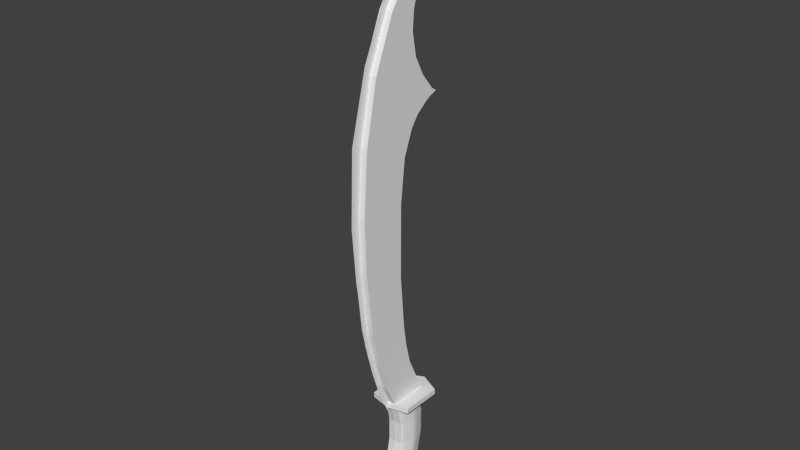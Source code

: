 # Source: Scimitar.blend  (saved by Blender 2.72.0; exported with 4.5.12 LTS)
import bpy
from mathutils import Matrix  # noqa: F401  (used for matrix-valued properties, if any)

bpy.ops.wm.read_factory_settings(use_empty=True)
scene = bpy.context.scene
scene.name = 'Scene'

# ---- collections
col_collection_5 = bpy.data.collections.new('Collection 5'); scene.collection.children.link(col_collection_5)

# ---- world
world_world = bpy.data.worlds.new('World'); scene.world = world_world
world_world.color = (0.05088, 0.05088, 0.05088)
world_world.use_sun_shadow = False
world_world.sun_shadow_jitter_overblur = 0.0
world_world.cycles.sampling_method = 'MANUAL'
world_world.cycles.sample_map_resolution = 256

# ---- meshes
me_cylinder = bpy.data.meshes.new('Cylinder')
me_cylinder.from_pydata([(-3.529e-05, -0.2322, -5.257), (0.04632, -0.2257, -5.257), (0.09089, -0.2066, -5.257), (0.132, -0.1756, -5.257), (0.168, -0.1339, -5.257), (0.1975, -0.08309, -5.257), (0.2195, -0.02509, -5.257), (0.233, 0.03784, -5.257), (0.2376, 0.1033, -5.257), (0.233, 0.1687, -5.257), (0.2195, 0.2317, -5.258), (0.1975, 0.2897, -5.258), (0.168, 0.3405, -5.258), (0.132, 0.3822, -5.258), (0.09089, 0.4132, -5.258), (0.04632, 0.4323, -5.258), (-3.537e-05, 0.4388, -5.258), (-0.04639, 0.4323, -5.258), (-0.09096, 0.4132, -5.258), (-0.132, 0.3822, -5.258), (-0.168, 0.3405, -5.258), (-0.1976, 0.2897, -5.258), (-0.2195, 0.2317, -5.258), (-0.2331, 0.1687, -5.257), (-0.2376, 0.1033, -5.257), (-0.2331, 0.03784, -5.257), (-0.2195, -0.02509, -5.257), (-0.1976, -0.08309, -5.257), (-0.168, -0.1339, -5.257), (-0.132, -0.1756, -5.257), (-0.09096, -0.2066, -5.257), (-0.04639, -0.2257, -5.257), (-3.529e-05, 0.1012, -5.584), (-0.03573, -0.1571, -5.433), (-0.07107, -0.142, -5.433), (-0.1036, -0.1174, -5.433), (-0.1322, -0.08435, -5.433), (-0.1556, -0.04404, -5.433), (-0.173, 0.001945, -5.433), (-0.1837, 0.05184, -5.433), (-0.1874, 0.1037, -5.433), (-0.1837, 0.1556, -5.433), (-0.173, 0.2055, -5.434), (-0.1556, 0.2515, -5.434), (-0.1322, 0.2918, -5.434), (-0.1036, 0.3249, -5.434), (-0.07107, 0.3495, -5.434), (-0.03573, 0.3646, -5.434), (0.001027, 0.3697, -5.434), (0.03778, 0.3646, -5.434), (0.07312, 0.3495, -5.434), (0.1057, 0.3249, -5.434), (0.1342, 0.2918, -5.434), (0.1577, 0.2515, -5.434), (0.1751, 0.2055, -5.434), (0.1858, 0.1556, -5.433), (0.1894, 0.1037, -5.433), (0.1858, 0.05184, -5.433), (0.1751, 0.001945, -5.433), (0.1577, -0.04404, -5.433), (0.1342, -0.08435, -5.433), (0.1057, -0.1174, -5.433), (0.07312, -0.142, -5.433), (0.03778, -0.1571, -5.433), (0.001027, -0.1623, -5.433), (0.4244, 0.7176, -3.397), (-0.4245, 0.7176, -3.397), (0.4244, -0.05743, -3.397), (-0.4245, -0.05743, -3.397), (0.4244, 0.7176, -3.289), (-0.4245, 0.7176, -3.289), (0.4244, -0.05743, -3.289), (-0.4245, -0.05743, -3.289), (0.4244, 0.7771, -3.397), (-0.4245, 0.7771, -3.397), (0.4244, 0.7771, -3.289), (-0.4245, 0.7771, -3.289), (-3.531e-05, -0.1569, -3.397), (-3.531e-05, -0.1569, -3.289), (-3.531e-05, 0.9843, -3.289), (-3.531e-05, 0.9843, -3.397), (-3.528e-05, 0.4383, -5.257), (-3.528e-05, 0.6271, -3.392), (0.1718, 0.01259, -3.392), (0.1718, -0.1762, -5.257), (0.1943, 0.07364, -3.392), (0.1943, -0.1152, -5.257), (0.2012, 0.1041, -3.392), (0.2012, -0.08475, -5.257), (0.2175, 0.1689, -3.392), (0.2175, -0.01994, -5.257), (0.2308, 0.228, -3.392), (0.2308, 0.03917, -5.257), (0.2372, 0.2931, -3.392), (0.2372, 0.1043, -5.257), (0.2308, 0.3583, -3.392), (0.2308, 0.1695, -5.257), (0.2175, 0.4174, -3.392), (0.2175, 0.2286, -5.257), (0.2012, 0.4822, -3.392), (0.2012, 0.2934, -5.257), (0.1943, 0.5126, -3.392), (0.1943, 0.3238, -5.257), (0.1718, 0.5737, -3.392), (0.1718, 0.3849, -5.257), (0.145, 0.6154, -3.392), (0.145, 0.4266, -5.257), (0.06548, 0.6207, -3.392), (0.06548, 0.4319, -5.257), (0.0003271, 0.6271, -3.392), (0.0003271, 0.4383, -5.257), (0.0003269, -0.04082, -3.392), (0.0003269, -0.2296, -5.257), (-3.539e-05, -0.2296, -5.257), (-3.539e-05, -0.04082, -3.392), (-0.06519, -0.2232, -5.257), (-0.06519, -0.0344, -3.392), (-0.1447, -0.218, -5.257), (-0.1447, -0.02917, -3.392), (-0.1715, -0.1762, -5.257), (-0.1715, 0.01259, -3.392), (-0.194, -0.1152, -5.257), (-0.194, 0.07364, -3.392), (-0.2009, -0.08475, -5.257), (-0.2009, 0.1041, -3.392), (-0.2172, -0.01994, -5.257), (-0.2172, 0.1689, -3.392), (-0.2305, 0.03917, -5.257), (-0.2305, 0.228, -3.392), (-0.2369, 0.1043, -5.257), (-0.2369, 0.2931, -3.392), (-0.2305, 0.1695, -5.257), (-0.2305, 0.3583, -3.392), (-0.2172, 0.2286, -5.257), (-0.2172, 0.4174, -3.392), (-0.2009, 0.2934, -5.257), (-0.2009, 0.4822, -3.392), (-0.194, 0.3238, -5.257), (-0.194, 0.5126, -3.392), (-0.1715, 0.3849, -5.257), (-0.1715, 0.5737, -3.392), (-0.1447, 0.4266, -5.257), (-0.1447, 0.6154, -3.392), (-0.06519, 0.4319, -5.257), (-0.06519, 0.6207, -3.392), (0.145, -0.218, -5.257), (0.145, -0.02917, -3.392), (0.06548, -0.2232, -5.257), (0.06548, -0.0344, -3.392), (-0.1447, 0.7141, -4.325), (-0.1447, 0.06953, -4.325), (0.2012, 0.2028, -4.325), (-0.2305, 0.457, -4.325), (0.2175, 0.5161, -4.325), (0.1943, 0.6113, -4.325), (-0.194, 0.1723, -4.325), (0.2308, 0.3267, -4.325), (-0.2009, 0.5809, -4.325), (0.145, 0.7141, -4.325), (0.145, 0.06953, -4.325), (-0.2172, 0.2676, -4.325), (0.2308, 0.457, -4.325), (-0.1715, 0.6724, -4.325), (-0.06519, 0.06429, -4.325), (0.0003271, 0.7258, -4.325), (0.1943, 0.1723, -4.325), (-0.2369, 0.3918, -4.325), (0.06548, 0.06429, -4.325), (0.2012, 0.5809, -4.325), (-0.06519, 0.7194, -4.325), (-0.1715, 0.1113, -4.325), (0.2175, 0.2676, -4.325), (0.0003269, 0.05788, -4.325), (-0.2172, 0.5161, -4.325), (0.1718, 0.6724, -4.325), (-0.2009, 0.2028, -4.325), (0.2372, 0.3918, -4.325), (-0.194, 0.6113, -4.325), (-3.539e-05, 0.05788, -4.325), (0.06548, 0.7194, -4.325), (0.1718, 0.1113, -4.325), (-0.2305, 0.3267, -4.325), (-3.528e-05, 0.7258, -4.325), (0.2012, 0.5809, -3.858), (-0.06519, 0.06429, -3.858), (0.145, 0.7141, -3.858), (0.2175, 0.5161, -3.858), (0.06548, 0.7194, -3.858), (0.1718, 0.6724, -3.858), (-0.06519, 0.7194, -3.858), (0.0003271, 0.7258, -3.858), (0.145, 0.06953, -3.858), (0.1943, 0.6113, -3.858), (-0.1447, 0.7141, -3.858), (0.1718, 0.1113, -3.858), (-0.2009, 0.2028, -3.858), (-0.1715, 0.1113, -3.858), (0.1943, 0.1723, -3.858), (-0.2172, 0.2676, -3.858), (-0.194, 0.1723, -3.858), (-0.1447, 0.06953, -3.858), (-0.2305, 0.3267, -3.858), (0.2372, 0.3918, -3.858), (0.2175, 0.2676, -3.858), (-0.2369, 0.3918, -3.858), (0.0003269, 0.05788, -3.858), (0.2308, 0.3267, -3.858), (0.2308, 0.457, -3.858), (0.2012, 0.2028, -3.858), (-0.194, 0.6113, -3.858), (0.06548, 0.06429, -3.858), (-0.1715, 0.6724, -3.858), (-0.2009, 0.5809, -3.858), (-0.2305, 0.457, -3.858), (-3.528e-05, 0.7258, -3.858), (-3.539e-05, 0.05788, -3.858), (-0.2172, 0.5161, -3.858), (-0.1447, 0.6154, -4.791), (-0.1447, -0.02917, -4.791), (0.2012, 0.1041, -4.791), (-0.2305, 0.3583, -4.791), (0.1943, 0.5126, -4.791), (-0.194, 0.07364, -4.791), (0.2308, 0.228, -4.791), (-0.2009, 0.4822, -4.791), (0.145, 0.6154, -4.791), (0.145, -0.02917, -4.791), (-0.2172, 0.1689, -4.791), (0.2308, 0.3583, -4.791), (-0.1715, 0.5737, -4.791), (-0.06519, -0.0344, -4.791), (0.0003271, 0.6271, -4.791), (0.1943, 0.07364, -4.791), (-0.2369, 0.2931, -4.791), (0.06548, -0.0344, -4.791), (0.2012, 0.4822, -4.791), (-0.06519, 0.6207, -4.791), (-0.1715, 0.01259, -4.791), (0.2175, 0.1689, -4.791), (-0.2172, 0.4174, -4.791), (0.1718, 0.5737, -4.791), (-3.528e-05, 0.6271, -4.791), (-0.2009, 0.1041, -4.791), (0.0003269, -0.04082, -4.791), (0.2372, 0.2931, -4.791), (-0.194, 0.5126, -4.791), (-3.539e-05, -0.04082, -4.791), (0.06548, 0.6207, -4.791), (0.1718, 0.01259, -4.791), (-0.2305, 0.228, -4.791), (0.2175, 0.4174, -4.791), (-0.136, 0.3533, -2.542), (-0.136, 0.8443, 5.335), (-0.136, 1.142, 5.778), (-0.136, 1.453, 6.171), (-0.136, 1.206, 6.013), (-0.136, 0.7769, 5.662), (-0.136, 0.3908, 5.214), (-0.136, -0.1317, 4.416), (-0.136, -0.5386, 3.438), (-0.136, -0.7907, 2.231), (-0.136, -0.8762, 0.9445), (-0.136, -0.8451, -0.09988), (-0.136, -0.6943, -1.453), (-0.136, -0.5336, -2.137), (-0.136, -0.328, -2.815), (-0.136, -0.1018, -3.298), (-0.136, 0.7008, -3.299), (-0.136, 0.5344, 4.745), (-0.136, 0.7601, 2.642), (-0.136, 0.0879, 0.9057), (-0.136, 0.6687, 3.149), (-0.136, 0.1708, -1.623), (-0.136, 1.034, 2.767), (-0.136, 0.3821, 2.264), (-0.136, 0.3881, 3.972), (-0.136, 0.2402, -2.083), (-0.136, 0.8791, 2.713), (-0.136, 0.1857, 1.763), (-0.136, 0.4752, 3.517), (-0.136, 0.0838, -0.5645), (-0.136, 0.9207, 2.843), (-0.136, 0.5333, 2.468), (-0.136, 0.4192, 4.358), (0.136, 0.3533, -2.542), (0.136, 0.8443, 5.335), (0.136, 1.142, 5.778), (0.136, 1.453, 6.171), (0.136, 1.206, 6.013), (0.136, 0.7769, 5.662), (0.136, 0.3908, 5.214), (0.136, -0.1317, 4.416), (0.136, -0.5386, 3.438), (0.136, -0.7907, 2.231), (0.136, -0.8762, 0.9445), (0.136, -0.8451, -0.09988), (0.136, -0.6943, -1.453), (0.136, -0.5336, -2.137), (0.136, -0.328, -2.815), (0.136, -0.1018, -3.298), (0.136, 0.7008, -3.299), (0.136, 0.5344, 4.745), (0.136, 0.7601, 2.642), (0.136, 0.0879, 0.9057), (0.136, 0.6687, 3.149), (0.136, 0.1708, -1.623), (0.136, 1.034, 2.767), (0.136, 0.3821, 2.264), (0.136, 0.3881, 3.972), (0.136, 0.2402, -2.083), (0.136, 0.8791, 2.713), (0.136, 0.1857, 1.763), (0.136, 0.4752, 3.517), (0.136, 0.0838, -0.5645), (0.136, 0.9207, 2.843), (0.136, 0.5333, 2.468), (0.136, 0.4192, 4.358), (-3.355e-05, -0.328, -2.815), (-3.352e-05, -0.1018, -3.298), (-3.381e-05, 0.3908, 5.214), (-3.376e-05, -0.8451, -0.09988), (-3.388e-05, 1.453, 6.171), (-3.352e-05, 1.206, 6.013), (-3.367e-05, -0.5386, 3.438), (-3.348e-05, -0.8762, 0.9445), (-3.365e-05, -0.6943, -1.453), (-3.36e-05, -0.5336, -2.137), (-3.384e-05, 0.7769, 5.662), (-3.375e-05, -0.1317, 4.416), (-3.358e-05, -0.7907, 2.231), (-3.354e-05, -0.3651, -3.037), (-3.35e-05, -0.1259, -3.522), (-3.382e-05, 0.3865, 5.44), (-3.374e-05, -0.9689, -0.2886), (-3.39e-05, 1.504, 6.391), (-3.353e-05, 1.247, 6.235), (-3.369e-05, -0.6601, 3.628), (-3.347e-05, -1.061, 0.8145), (-3.364e-05, -0.7678, -1.666), (-3.359e-05, -0.5876, -2.356), (-3.386e-05, 0.7961, 5.887), (-3.376e-05, -0.1826, 4.636), (-3.359e-05, -1.008, 2.292)], [], [(0, 1, 2, 3, 4, 5, 6, 7, 8, 9, 10, 11, 12, 13, 14, 15, 16, 17, 18, 19, 20, 21, 22, 23, 24, 25, 26, 27, 28, 29, 30, 31), (58, 59, 32), (36, 37, 32), (47, 48, 32), (10, 9, 55, 54), (21, 20, 44, 43), (0, 31, 33, 64), (12, 11, 53, 52), (1, 0, 64, 63), (23, 22, 42, 41), (14, 13, 51, 50), (3, 2, 62, 61), (25, 24, 40, 39), (16, 15, 49, 48), (5, 4, 60, 59), (27, 26, 38, 37), (7, 6, 58, 57), (18, 17, 47, 46), (29, 28, 36, 35), (9, 8, 56, 55), (20, 19, 45, 44), (31, 30, 34, 33), (11, 10, 54, 53), (22, 21, 43, 42), (13, 12, 52, 51), (2, 1, 63, 62), (24, 23, 41, 40), (15, 14, 50, 49), (4, 3, 61, 60), (26, 25, 39, 38), (6, 5, 59, 58), (17, 16, 48, 47), (28, 27, 37, 36), (8, 7, 57, 56), (19, 18, 46, 45), (30, 29, 35, 34), (38, 39, 32), (49, 50, 32), (60, 61, 32), (40, 41, 32), (51, 52, 32), (62, 63, 32), (42, 43, 32), (53, 54, 32), (44, 45, 32), (33, 34, 32), (55, 56, 32), (46, 47, 32), (35, 36, 32), (57, 58, 32), (37, 38, 32), (48, 49, 32), (59, 60, 32), (39, 40, 32), (50, 51, 32), (61, 62, 32), (41, 42, 32), (52, 53, 32), (63, 64, 32), (43, 44, 32), (64, 33, 32), (54, 55, 32), (45, 46, 32), (34, 35, 32), (56, 57, 32), (65, 67, 77, 68, 66), (69, 70, 72, 78, 71), (68, 77, 78, 72), (66, 68, 72, 70), (69, 65, 73, 75), (67, 65, 69, 71), (73, 80, 79, 75), (66, 70, 76, 74), (70, 69, 75, 79, 76), (65, 66, 74, 80, 73), (77, 67, 71, 78), (80, 74, 76, 79), (147, 112, 110, 108, 106, 104, 102, 100, 98, 96, 94, 92, 90, 88, 86, 84, 145), (145, 226, 234, 147), (147, 234, 243, 112), (111, 148, 146, 83, 85, 87, 89, 91, 93, 95, 97, 99, 101, 103, 105, 107, 109), (84, 248, 226, 145), (86, 232, 248, 84), (88, 219, 232, 86), (90, 238, 219, 88), (92, 223, 238, 90), (94, 244, 223, 92), (96, 228, 244, 94), (98, 250, 228, 96), (100, 235, 250, 98), (102, 221, 235, 100), (104, 240, 221, 102), (106, 225, 240, 104), (113, 246, 230, 115), (115, 230, 218, 117), (117, 218, 237, 119), (119, 237, 222, 121), (121, 222, 242, 123), (123, 242, 227, 125), (125, 227, 249, 127), (127, 249, 233, 129), (129, 233, 220, 131), (131, 220, 239, 133), (133, 239, 224, 135), (135, 224, 245, 137), (137, 245, 229, 139), (139, 229, 217, 141), (82, 144, 142, 140, 138, 136, 134, 132, 130, 128, 126, 124, 122, 120, 118, 116, 114), (143, 236, 241, 81), (141, 217, 236, 143), (108, 247, 225, 106), (143, 81, 113, 115, 117, 119, 121, 123, 125, 127, 129, 131, 133, 135, 137, 139, 141), (110, 231, 247, 108), (194, 83, 146, 191), (207, 95, 93, 202), (215, 114, 116, 184), (198, 126, 128, 201), (209, 138, 140, 211), (202, 93, 91, 206), (185, 105, 103, 188), (195, 124, 126, 198), (212, 136, 138, 209), (187, 107, 105, 185), (210, 148, 111, 205), (206, 91, 89, 203), (188, 103, 101, 192), (199, 122, 124, 195), (216, 134, 136, 212), (193, 142, 144, 189), (191, 146, 148, 210), (203, 89, 87, 208), (192, 101, 99, 183), (196, 120, 122, 199), (213, 132, 134, 216), (189, 144, 82, 214), (208, 87, 85, 197), (183, 99, 97, 186), (200, 118, 120, 196), (204, 130, 132, 213), (197, 85, 83, 194), (186, 97, 95, 207), (184, 116, 118, 200), (201, 128, 130, 204), (211, 140, 142, 193), (190, 109, 107, 187), (160, 198, 201, 181), (179, 187, 185, 158), (149, 193, 189, 169), (169, 189, 214, 182), (153, 186, 207, 161), (178, 215, 184, 163), (157, 212, 209, 177), (173, 216, 212, 157), (152, 213, 216, 173), (165, 197, 194, 180), (161, 207, 202, 176), (175, 195, 198, 160), (155, 199, 195, 175), (170, 196, 199, 155), (166, 204, 213, 152), (164, 190, 187, 179), (180, 194, 191, 159), (158, 185, 188, 174), (174, 188, 192, 154), (154, 192, 183, 168), (150, 200, 196, 170), (162, 211, 193, 149), (176, 202, 206, 156), (156, 206, 203, 171), (171, 203, 208, 151), (168, 183, 186, 153), (181, 201, 204, 166), (177, 209, 211, 162), (167, 210, 205, 172), (159, 191, 210, 167), (151, 208, 197, 165), (163, 184, 200, 150), (244, 176, 156, 223), (225, 158, 174, 240), (242, 175, 160, 227), (224, 157, 177, 245), (247, 179, 158, 225), (234, 167, 172, 243), (223, 156, 171, 238), (240, 174, 154, 221), (222, 155, 175, 242), (239, 173, 157, 224), (217, 149, 169, 236), (226, 159, 167, 234), (238, 171, 151, 219), (221, 154, 168, 235), (237, 170, 155, 222), (220, 152, 173, 239), (236, 169, 182, 241), (219, 151, 165, 232), (235, 168, 153, 250), (218, 150, 170, 237), (233, 166, 152, 220), (232, 165, 180, 248), (250, 153, 161, 228), (230, 163, 150, 218), (249, 181, 166, 233), (229, 162, 149, 217), (231, 164, 179, 247), (248, 180, 159, 226), (228, 161, 176, 244), (246, 178, 163, 230), (227, 160, 181, 249), (245, 177, 162, 229), (267, 266, 265, 264, 263, 262, 261, 260, 259, 258, 257, 256, 255, 254, 253, 252, 268, 283, 275, 279, 271, 281, 273, 277, 269, 282, 274, 278, 270, 280, 272, 276, 251), (300, 284, 309, 305, 313, 303, 311, 307, 315, 302, 310, 306, 314, 304, 312, 308, 316, 301, 285, 286, 287, 288, 289, 290, 291, 292, 293, 294, 295, 296, 297, 298, 299), (279, 275, 308, 312), (268, 252, 285, 301), (277, 273, 306, 310), (266, 267, 300, 299, 318), (275, 283, 316, 308), (273, 281, 314, 306), (251, 276, 309, 284), (282, 269, 302, 315), (271, 279, 312, 304), (280, 270, 303, 313), (269, 277, 310, 302), (278, 274, 307, 311), (267, 251, 284, 300), (276, 272, 305, 309), (265, 266, 318, 317), (274, 282, 315, 307), (252, 253, 286, 285), (283, 268, 301, 316), (272, 280, 313, 305), (281, 271, 304, 314), (270, 278, 311, 303), (317, 318, 299, 298), (257, 258, 328, 319), (255, 256, 327, 322), (253, 254, 321, 287, 286), (264, 265, 317, 326), (262, 263, 325, 320), (260, 261, 324, 329), (258, 259, 323, 328), (256, 257, 319, 327), (254, 255, 322, 321), (263, 264, 326, 325), (261, 262, 320, 324), (259, 260, 329, 323), (320, 325, 296, 295), (328, 323, 292, 291), (324, 320, 295, 294), (319, 328, 291, 290), (322, 327, 289, 288), (326, 317, 298, 297), (329, 324, 294, 293), (327, 319, 290, 289), (321, 322, 288, 287), (325, 326, 297, 296), (323, 329, 293, 292), (329, 323, 336, 342), (319, 327, 340, 332), (317, 326, 339, 330), (327, 322, 335, 340), (328, 319, 332, 341), (320, 324, 337, 333), (323, 328, 341, 336), (325, 320, 333, 338), (326, 325, 338, 339), (324, 329, 342, 337), (322, 321, 334, 335), (318, 317, 330, 331)])
me_cylinder.use_remesh_preserve_volume = False
me_cylinder.use_remesh_preserve_attributes = False
me_cylinder.use_mirror_vertex_groups = False
me_cylinder.update()

# ---- objects
ob_handle = bpy.data.objects.new('Handle', me_cylinder)

# ---- transforms, parenting, visibility, modifiers, constraints
ob_handle.location = (0.0, -0.07618, 1.909)
ob_handle.scale = (0.3392, 0.3392, 0.3392)
ob_handle.lineart.crease_threshold = 0.0

# ---- collection membership
col_collection_5.objects.link(ob_handle)

# ---- scene / render settings (as saved in the file)
scene.frame_start = 1; scene.frame_end = 250; scene.frame_set(0)
scene.render.engine = 'BLENDER_EEVEE_NEXT'
scene.render.resolution_percentage = 50
scene.render.dither_intensity = 0.0
scene.cycles.use_denoising = False
scene.cycles.samples = 10
scene.cycles.sampling_pattern = 'TABULATED_SOBOL'
scene.cycles.light_sampling_threshold = 0.0
scene.cycles.use_adaptive_sampling = False
scene.cycles.use_light_tree = False
scene.cycles.blur_glossy = 0.0
scene.cycles.pixel_filter_type = 'GAUSSIAN'
scene.cycles.sample_clamp_indirect = 0.0
scene.view_settings.view_transform = 'Standard'
bpy.context.view_layer.update()

# ---- added for rendering (the .blend has no active camera and no usable light): camera, sun
cam_auto = bpy.data.cameras.new('AutoCamera')
cam_auto.lens = 50.0
cam_auto.sensor_width = 36.0
cam_auto.clip_end = 1000.0
ob_auto_camera = bpy.data.objects.new('AutoCamera', cam_auto)
scene.collection.objects.link(ob_auto_camera)
ob_auto_camera.location = (3.85294, -4.62454, 5.12872)
ob_auto_camera.rotation_euler = (1.09748, -7.21219e-08, 0.694738)
scene.camera = ob_auto_camera
light_auto_sun = bpy.data.lights.new('AutoSun', 'SUN')
light_auto_sun.energy = 3.0
light_auto_sun.angle = 0.0523599
ob_auto_sun = bpy.data.objects.new('AutoSun', light_auto_sun)
scene.collection.objects.link(ob_auto_sun)
ob_auto_sun.rotation_euler = (0.872665, 0.174533, 0.523599)
bpy.context.view_layer.update()
